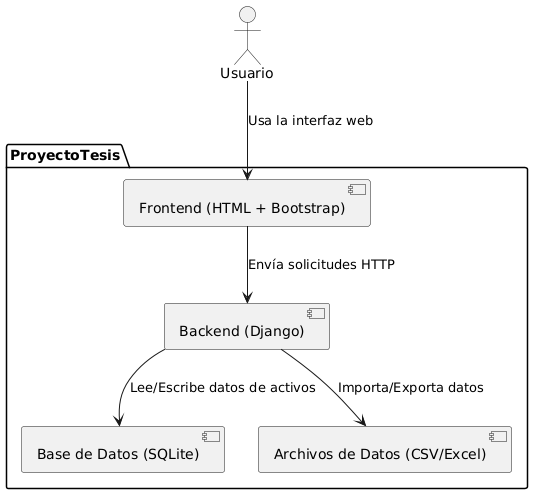

The diagram above was rendered by PlantUML. Its source (embedded in the PNG):
@startuml
actor Usuario as user

package "ProyectoTesis" {
  [Frontend (HTML + Bootstrap)] as frontend
  [Backend (Django)] as backend
  [Base de Datos (SQLite)] as db
  [Archivos de Datos (CSV/Excel)] as data
}

user --> frontend : Usa la interfaz web
frontend --> backend : Envía solicitudes HTTP
backend --> db : Lee/Escribe datos de activos
backend --> data : Importa/Exporta datos
@enduml